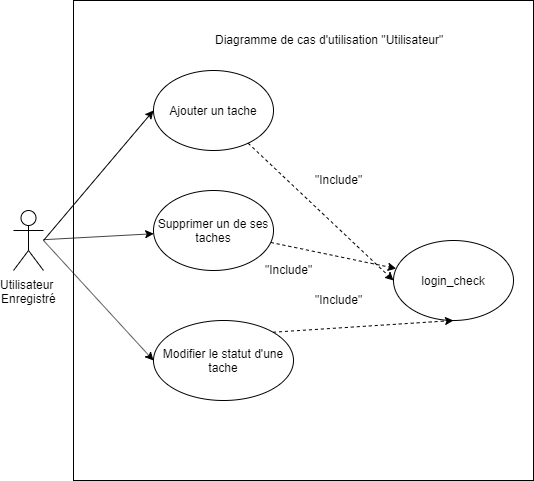

The diagram above was exported from draw.io. Its source (the exported page's mxGraphModel, read from the mxfile embedded in the PNG):
<mxGraphModel dx="1408" dy="808" grid="1" gridSize="10" guides="1" tooltips="1" connect="1" arrows="1" fold="1" page="1" pageScale="1" pageWidth="827" pageHeight="1169" math="0" shadow="0">
  <root>
    <mxCell id="0" />
    <mxCell id="1" parent="0" />
    <mxCell id="G-hLFVRAvoA__Mwn_994-9" value="" style="rounded=0;whiteSpace=wrap;html=1;" parent="1" vertex="1">
      <mxGeometry x="170" y="150" width="460" height="480" as="geometry" />
    </mxCell>
    <mxCell id="G-hLFVRAvoA__Mwn_994-10" style="rounded=0;orthogonalLoop=1;jettySize=auto;html=1;entryX=0;entryY=0.5;entryDx=0;entryDy=0;" parent="1" target="G-hLFVRAvoA__Mwn_994-3" edge="1">
      <mxGeometry relative="1" as="geometry">
        <mxPoint x="140" y="390" as="sourcePoint" />
      </mxGeometry>
    </mxCell>
    <mxCell id="G-hLFVRAvoA__Mwn_994-11" style="rounded=0;orthogonalLoop=1;jettySize=auto;html=1;" parent="1" source="G-hLFVRAvoA__Mwn_994-1" target="G-hLFVRAvoA__Mwn_994-4" edge="1">
      <mxGeometry relative="1" as="geometry" />
    </mxCell>
    <mxCell id="G-hLFVRAvoA__Mwn_994-1" value="Utilisateur&amp;nbsp;&lt;br&gt;Enregistré" style="shape=umlActor;verticalLabelPosition=bottom;labelBackgroundColor=#ffffff;verticalAlign=top;html=1;outlineConnect=0;" parent="1" vertex="1">
      <mxGeometry x="110" y="360" width="30" height="60" as="geometry" />
    </mxCell>
    <mxCell id="G-hLFVRAvoA__Mwn_994-17" style="edgeStyle=none;rounded=0;orthogonalLoop=1;jettySize=auto;html=1;entryX=0;entryY=0.5;entryDx=0;entryDy=0;dashed=1;" parent="1" source="G-hLFVRAvoA__Mwn_994-3" target="G-hLFVRAvoA__Mwn_994-16" edge="1">
      <mxGeometry relative="1" as="geometry" />
    </mxCell>
    <mxCell id="G-hLFVRAvoA__Mwn_994-3" value="Ajouter un tache" style="ellipse;whiteSpace=wrap;html=1;" parent="1" vertex="1">
      <mxGeometry x="250" y="220" width="120" height="80" as="geometry" />
    </mxCell>
    <mxCell id="G-hLFVRAvoA__Mwn_994-18" style="edgeStyle=none;rounded=0;orthogonalLoop=1;jettySize=auto;html=1;dashed=1;" parent="1" source="G-hLFVRAvoA__Mwn_994-4" target="G-hLFVRAvoA__Mwn_994-16" edge="1">
      <mxGeometry relative="1" as="geometry" />
    </mxCell>
    <mxCell id="G-hLFVRAvoA__Mwn_994-4" value="Supprimer un de ses taches" style="ellipse;whiteSpace=wrap;html=1;" parent="1" vertex="1">
      <mxGeometry x="250" y="340" width="120" height="80" as="geometry" />
    </mxCell>
    <mxCell id="G-hLFVRAvoA__Mwn_994-13" value="Diagramme de cas d'utilisation &quot;Utilisateur&quot;" style="text;html=1;resizable=0;points=[];autosize=1;align=left;verticalAlign=top;spacingTop=-4;" parent="1" vertex="1">
      <mxGeometry x="310" y="180" width="240" height="20" as="geometry" />
    </mxCell>
    <mxCell id="G-hLFVRAvoA__Mwn_994-16" value="login_check" style="ellipse;whiteSpace=wrap;html=1;rounded=0;" parent="1" vertex="1">
      <mxGeometry x="490" y="390" width="120" height="80" as="geometry" />
    </mxCell>
    <mxCell id="G-hLFVRAvoA__Mwn_994-21" value="&quot;Include&quot;" style="text;html=1;resizable=0;points=[];autosize=1;align=left;verticalAlign=top;spacingTop=-4;" parent="1" vertex="1">
      <mxGeometry x="410" y="320" width="60" height="20" as="geometry" />
    </mxCell>
    <mxCell id="G-hLFVRAvoA__Mwn_994-22" value="&quot;Include&quot;" style="text;html=1;resizable=0;points=[];autosize=1;align=left;verticalAlign=top;spacingTop=-4;" parent="1" vertex="1">
      <mxGeometry x="360" y="410" width="60" height="20" as="geometry" />
    </mxCell>
    <mxCell id="4P1pqpQMgPt4fIuOWZJu-1" value="&lt;span style=&quot;background-color: rgb(255 , 255 , 255)&quot;&gt;&lt;font style=&quot;font-size: 12px&quot;&gt;Modifier le statut d'une tache&lt;/font&gt;&lt;/span&gt;" style="ellipse;whiteSpace=wrap;html=1;" parent="1" vertex="1">
      <mxGeometry x="250" y="470" width="140" height="80" as="geometry" />
    </mxCell>
    <mxCell id="4P1pqpQMgPt4fIuOWZJu-2" style="rounded=0;orthogonalLoop=1;jettySize=auto;html=1;entryX=0;entryY=0.5;entryDx=0;entryDy=0;" parent="1" target="4P1pqpQMgPt4fIuOWZJu-1" edge="1">
      <mxGeometry relative="1" as="geometry">
        <mxPoint x="140" y="390" as="sourcePoint" />
        <mxPoint x="291.57359312880726" y="495.7157287525383" as="targetPoint" />
      </mxGeometry>
    </mxCell>
    <mxCell id="9RXCXrK1jUtDPX9XEHJT-1" value="&quot;Include&quot;" style="text;html=1;resizable=0;points=[];autosize=1;align=left;verticalAlign=top;spacingTop=-4;" parent="1" vertex="1">
      <mxGeometry x="410" y="440" width="60" height="20" as="geometry" />
    </mxCell>
    <mxCell id="9RXCXrK1jUtDPX9XEHJT-3" style="edgeStyle=none;rounded=0;orthogonalLoop=1;jettySize=auto;html=1;dashed=1;exitX=1;exitY=0;exitDx=0;exitDy=0;entryX=0.5;entryY=1;entryDx=0;entryDy=0;" parent="1" source="4P1pqpQMgPt4fIuOWZJu-1" target="G-hLFVRAvoA__Mwn_994-16" edge="1">
      <mxGeometry relative="1" as="geometry">
        <mxPoint x="379.91748303890495" y="392.09711190636176" as="sourcePoint" />
        <mxPoint x="520.0996034994575" y="397.69613859613287" as="targetPoint" />
      </mxGeometry>
    </mxCell>
  </root>
</mxGraphModel>